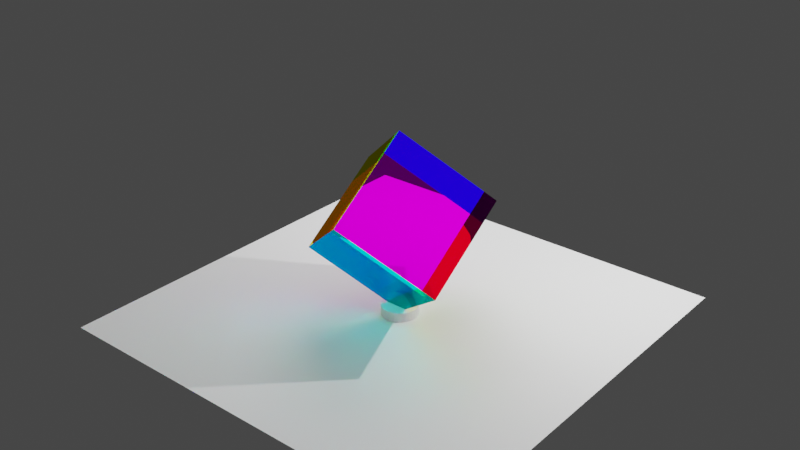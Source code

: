 # Source: cmy-cube.blend  (saved by Blender 2.91.10; exported with 4.5.12 LTS)
import bpy
from mathutils import Matrix  # noqa: F401  (used for matrix-valued properties, if any)

bpy.ops.wm.read_factory_settings(use_empty=True)
scene = bpy.context.scene
scene.name = 'Scene'

# ---- collections
col_collection = bpy.data.collections.new('Collection'); scene.collection.children.link(col_collection)

# ---- materials (node trees are filled in below, after node groups)
mat_clear = bpy.data.materials.new('Clear')
mat_clear.alpha_threshold = 0.0
mat_clear.line_color = (0.0, 0.0, 0.0, 1.0)
mat_ud = bpy.data.materials.new('UD')
mat_fb = bpy.data.materials.new('FB')
mat_rl = bpy.data.materials.new('RL')
mat_material = bpy.data.materials.new('Material')

# ---- material node trees
mat_clear.use_nodes = True; mat_clear.node_tree.nodes.clear()
_N = mat_clear.node_tree.nodes; _L = mat_clear.node_tree.links
n0 = _N.new('ShaderNodeOutputMaterial'); n0.name = 'Material Output'; n0.location = (274, 277)
n1 = _N.new('ShaderNodeBsdfPrincipled'); n1.name = 'Principled BSDF'; n1.location = (-111, 273)
n1.distribution = 'GGX'
n1.subsurface_method = 'BURLEY'
n1.inputs[0].default_value = (1.0, 1.0, 1.0, 1.0)
n1.inputs[2].default_value = 0.0
n1.inputs[3].default_value = 1.45
n1.inputs[18].default_value = 1.0
n1.inputs[27].default_value = (0.0, 0.0, 0.0, 1.0)
n1.inputs[28].default_value = 1.0
_L.new(n1.outputs[0], n0.inputs[0])
n0.is_active_output = True
mat_ud.use_nodes = True; mat_ud.node_tree.nodes.clear()
_N = mat_ud.node_tree.nodes; _L = mat_ud.node_tree.links
n0 = _N.new('ShaderNodeOutputMaterial'); n0.name = 'Material Output'; n0.location = (300, 300)
n1 = _N.new('ShaderNodeBsdfGlass'); n1.name = 'Glass BSDF'; n1.location = (-15, 281)
n1.distribution = 'BECKMANN'
n1.inputs[0].default_value = (1.0, 0.0, 1.0, 1.0)
n1.inputs[2].default_value = 1.45
_L.new(n1.outputs[0], n0.inputs[0])
n0.is_active_output = True
mat_fb.use_nodes = True; mat_fb.node_tree.nodes.clear()
_N = mat_fb.node_tree.nodes; _L = mat_fb.node_tree.links
n0 = _N.new('ShaderNodeOutputMaterial'); n0.name = 'Material Output'; n0.location = (300, 300)
n1 = _N.new('ShaderNodeBsdfGlass'); n1.name = 'Glass BSDF'; n1.location = (31, 284)
n1.distribution = 'BECKMANN'
n1.inputs[0].default_value = (0.0, 1.0, 1.0, 1.0)
n1.inputs[2].default_value = 1.45
_L.new(n1.outputs[0], n0.inputs[0])
n0.is_active_output = True
mat_rl.use_nodes = True; mat_rl.node_tree.nodes.clear()
_N = mat_rl.node_tree.nodes; _L = mat_rl.node_tree.links
n0 = _N.new('ShaderNodeOutputMaterial'); n0.name = 'Material Output'; n0.location = (201, 330)
n1 = _N.new('ShaderNodeBsdfGlass'); n1.name = 'Glass BSDF'; n1.location = (-183, 306)
n1.distribution = 'BECKMANN'
n1.inputs[0].default_value = (1.0, 1.0, 0.0, 1.0)
n1.inputs[2].default_value = 1.45
_L.new(n1.outputs[0], n0.inputs[0])
n0.is_active_output = True
mat_material.use_nodes = True; mat_material.node_tree.nodes.clear()
_N = mat_material.node_tree.nodes; _L = mat_material.node_tree.links
n0 = _N.new('ShaderNodeBsdfPrincipled'); n0.name = 'Principled BSDF'; n0.location = (10, 300)
n0.distribution = 'GGX'
n0.subsurface_method = 'BURLEY'
n0.inputs[2].default_value = 1.0
n0.inputs[3].default_value = 1.45
n0.inputs[27].default_value = (0.0, 0.0, 0.0, 1.0)
n0.inputs[28].default_value = 1.0
n1 = _N.new('ShaderNodeOutputMaterial'); n1.name = 'Material Output'; n1.location = (300, 300)
_L.new(n0.outputs[0], n1.inputs[0])
n1.is_active_output = True

# ---- world
world_world = bpy.data.worlds.new('World'); scene.world = world_world
world_world.use_nodes = True; world_world.node_tree.nodes.clear()
_N = world_world.node_tree.nodes; _L = world_world.node_tree.links
n0 = _N.new('ShaderNodeOutputWorld'); n0.name = 'World Output'; n0.location = (300, 300)
n1 = _N.new('ShaderNodeBackground'); n1.name = 'Background'; n1.location = (10, 300)
n1.inputs[0].default_value = (0.05088, 0.05088, 0.05088, 1.0)
_L.new(n1.outputs[0], n0.inputs[0])
n0.is_active_output = True
world_world.color = (0.05088, 0.05088, 0.05088)
world_world.use_sun_shadow = False
world_world.sun_shadow_jitter_overblur = 0.0

# ---- lights
light_light = bpy.data.lights.new('Light', 'POINT')
light_light.transmission_factor = 0.0
light_light.energy = 1578.0
light_light.shadow_soft_size = 0.1
light_light.shadow_maximum_resolution = 0.006
light_light.use_absolute_resolution = True
light_light_001 = bpy.data.lights.new('Light.001', 'POINT')
light_light_001.transmission_factor = 0.0
light_light_001.energy = 1578.0
light_light_001.shadow_soft_size = 2.72
light_light_001.shadow_maximum_resolution = 0.006
light_light_001.use_absolute_resolution = True
light_sun = bpy.data.lights.new('Sun', 'SUN')
light_sun.transmission_factor = 0.0
light_sun.angle = 2.657
light_sun.energy = 1.0
light_sun.shadow_soft_size = 0.125

# ---- meshes
me_cube = bpy.data.meshes.new('Cube')
me_cube.from_pydata([(1.0, 1.0, 1.0), (1.0, 1.0, -1.0), (1.0, -1.0, 1.0), (1.0, -1.0, -1.0), (-1.0, 1.0, 1.0), (-1.0, 1.0, -1.0), (-1.0, -1.0, 1.0), (-1.0, -1.0, -1.0)], [], [(0, 4, 6, 2), (3, 2, 6, 7), (7, 6, 4, 5), (5, 1, 3, 7), (1, 0, 2, 3), (5, 4, 0, 1)])
me_cube.polygons.foreach_set('material_index', [1, 2, 3, 1, 3, 2])
_uv = me_cube.uv_layers.new(name='UVMap')
_uv.uv.foreach_set('vector', [0.625, 0.5, 0.875, 0.5, 0.875, 0.75, 0.625, 0.75, 0.375, 0.75, 0.625, 0.75, 0.625, 1.0, 0.375, 1.0, 0.375, 0.0, 0.625, 0.0, 0.625, 0.25, 0.375, 0.25, 0.125, 0.5, 0.375, 0.5, 0.375, 0.75, 0.125, 0.75, 0.375, 0.5, 0.625, 0.5, 0.625, 0.75, 0.375, 0.75, 0.375, 0.25, 0.625, 0.25, 0.625, 0.5, 0.375, 0.5])
me_cube.materials.append(mat_clear)
me_cube.materials.append(mat_ud)
me_cube.materials.append(mat_fb)
me_cube.materials.append(mat_rl)
me_cube.use_remesh_preserve_volume = False
me_cube.use_remesh_preserve_attributes = False
me_cube.use_mirror_vertex_groups = False
me_cube.update()
me_cylinder = bpy.data.meshes.new('Cylinder')
me_cylinder.from_pydata([(0.0, 1.0, -1.0), (0.0, 1.0, 1.0), (0.1951, 0.9808, -1.0), (0.1951, 0.9808, 1.0), (0.3827, 0.9239, -1.0), (0.3827, 0.9239, 1.0), (0.5556, 0.8315, -1.0), (0.5556, 0.8315, 1.0), (0.7071, 0.7071, -1.0), (0.7071, 0.7071, 1.0), (0.8315, 0.5556, -1.0), (0.8315, 0.5556, 1.0), (0.9239, 0.3827, -1.0), (0.9239, 0.3827, 1.0), (0.9808, 0.1951, -1.0), (0.9808, 0.1951, 1.0), (1.0, 7.55e-08, -1.0), (1.0, 7.55e-08, 1.0), (0.9808, -0.1951, -1.0), (0.9808, -0.1951, 1.0), (0.9239, -0.3827, -1.0), (0.9239, -0.3827, 1.0), (0.8315, -0.5556, -1.0), (0.8315, -0.5556, 1.0), (0.7071, -0.7071, -1.0), (0.7071, -0.7071, 1.0), (0.5556, -0.8315, -1.0), (0.5556, -0.8315, 1.0), (0.3827, -0.9239, -1.0), (0.3827, -0.9239, 1.0), (0.1951, -0.9808, -1.0), (0.1951, -0.9808, 1.0), (-3.258e-07, -1.0, -1.0), (-3.258e-07, -1.0, 1.0), (-0.1951, -0.9808, -1.0), (-0.1951, -0.9808, 1.0), (-0.3827, -0.9239, -1.0), (-0.3827, -0.9239, 1.0), (-0.5556, -0.8315, -1.0), (-0.5556, -0.8315, 1.0), (-0.7071, -0.7071, -1.0), (-0.7071, -0.7071, 1.0), (-0.8315, -0.5556, -1.0), (-0.8315, -0.5556, 1.0), (-0.9239, -0.3827, -1.0), (-0.9239, -0.3827, 1.0), (-0.9808, -0.1951, -1.0), (-0.9808, -0.1951, 1.0), (-1.0, 9.656e-07, -1.0), (-1.0, 9.656e-07, 1.0), (-0.9808, 0.1951, -1.0), (-0.9808, 0.1951, 1.0), (-0.9239, 0.3827, -1.0), (-0.9239, 0.3827, 1.0), (-0.8315, 0.5556, -1.0), (-0.8315, 0.5556, 1.0), (-0.7071, 0.7071, -1.0), (-0.7071, 0.7071, 1.0), (-0.5556, 0.8315, -1.0), (-0.5556, 0.8315, 1.0), (-0.3827, 0.9239, -1.0), (-0.3827, 0.9239, 1.0), (-0.1951, 0.9808, -1.0), (-0.1951, 0.9808, 1.0)], [], [(0, 1, 3, 2), (2, 3, 5, 4), (4, 5, 7, 6), (6, 7, 9, 8), (8, 9, 11, 10), (10, 11, 13, 12), (12, 13, 15, 14), (14, 15, 17, 16), (16, 17, 19, 18), (18, 19, 21, 20), (20, 21, 23, 22), (22, 23, 25, 24), (24, 25, 27, 26), (26, 27, 29, 28), (28, 29, 31, 30), (30, 31, 33, 32), (32, 33, 35, 34), (34, 35, 37, 36), (36, 37, 39, 38), (38, 39, 41, 40), (40, 41, 43, 42), (42, 43, 45, 44), (44, 45, 47, 46), (46, 47, 49, 48), (48, 49, 51, 50), (50, 51, 53, 52), (52, 53, 55, 54), (54, 55, 57, 56), (56, 57, 59, 58), (58, 59, 61, 60), (3, 1, 63, 61, 59, 57, 55, 53, 51, 49, 47, 45, 43, 41, 39, 37, 35, 33, 31, 29, 27, 25, 23, 21, 19, 17, 15, 13, 11, 9, 7, 5), (60, 61, 63, 62), (62, 63, 1, 0), (0, 2, 4, 6, 8, 10, 12, 14, 16, 18, 20, 22, 24, 26, 28, 30, 32, 34, 36, 38, 40, 42, 44, 46, 48, 50, 52, 54, 56, 58, 60, 62)])
_uv = me_cylinder.uv_layers.new(name='UVMap')
_uv.uv.foreach_set('vector', [1.0, 0.5, 1.0, 1.0, 0.9688, 1.0, 0.9688, 0.5, 0.9688, 0.5, 0.9688, 1.0, 0.9375, 1.0, 0.9375, 0.5, 0.9375, 0.5, 0.9375, 1.0, 0.9062, 1.0, 0.9062, 0.5, 0.9062, 0.5, 0.9062, 1.0, 0.875, 1.0, 0.875, 0.5, 0.875, 0.5, 0.875, 1.0, 0.8438, 1.0, 0.8438, 0.5, 0.8438, 0.5, 0.8438, 1.0, 0.8125, 1.0, 0.8125, 0.5, 0.8125, 0.5, 0.8125, 1.0, 0.7812, 1.0, 0.7812, 0.5, 0.7812, 0.5, 0.7812, 1.0, 0.75, 1.0, 0.75, 0.5, 0.75, 0.5, 0.75, 1.0, 0.7188, 1.0, 0.7188, 0.5, 0.7188, 0.5, 0.7188, 1.0, 0.6875, 1.0, 0.6875, 0.5, 0.6875, 0.5, 0.6875, 1.0, 0.6562, 1.0, 0.6562, 0.5, 0.6562, 0.5, 0.6562, 1.0, 0.625, 1.0, 0.625, 0.5, 0.625, 0.5, 0.625, 1.0, 0.5938, 1.0, 0.5938, 0.5, 0.5938, 0.5, 0.5938, 1.0, 0.5625, 1.0, 0.5625, 0.5, 0.5625, 0.5, 0.5625, 1.0, 0.5312, 1.0, 0.5312, 0.5, 0.5312, 0.5, 0.5312, 1.0, 0.5, 1.0, 0.5, 0.5, 0.5, 0.5, 0.5, 1.0, 0.4688, 1.0, 0.4688, 0.5, 0.4688, 0.5, 0.4688, 1.0, 0.4375, 1.0, 0.4375, 0.5, 0.4375, 0.5, 0.4375, 1.0, 0.4062, 1.0, 0.4062, 0.5, 0.4062, 0.5, 0.4062, 1.0, 0.375, 1.0, 0.375, 0.5, 0.375, 0.5, 0.375, 1.0, 0.3438, 1.0, 0.3438, 0.5, 0.3438, 0.5, 0.3438, 1.0, 0.3125, 1.0, 0.3125, 0.5, 0.3125, 0.5, 0.3125, 1.0, 0.2812, 1.0, 0.2812, 0.5, 0.2812, 0.5, 0.2812, 1.0, 0.25, 1.0, 0.25, 0.5, 0.25, 0.5, 0.25, 1.0, 0.2188, 1.0, 0.2188, 0.5, 0.2188, 0.5, 0.2188, 1.0, 0.1875, 1.0, 0.1875, 0.5, 0.1875, 0.5, 0.1875, 1.0, 0.1562, 1.0, 0.1562, 0.5, 0.1562, 0.5, 0.1562, 1.0, 0.125, 1.0, 0.125, 0.5, 0.125, 0.5, 0.125, 1.0, 0.09375, 1.0, 0.09375, 0.5, 0.09375, 0.5, 0.09375, 1.0, 0.0625, 1.0, 0.0625, 0.5, 0.2968, 0.4854, 0.25, 0.49, 0.2032, 0.4854, 0.1582, 0.4717, 0.1167, 0.4496, 0.08029, 0.4197, 0.05045, 0.3833, 0.02827, 0.3418, 0.01461, 0.2968, 0.01, 0.25, 0.01461, 0.2032, 0.02827, 0.1582, 0.05045, 0.1167, 0.08029, 0.08029, 0.1167, 0.05045, 0.1582, 0.02827, 0.2032, 0.01461, 0.25, 0.01, 0.2968, 0.01461, 0.3418, 0.02827, 0.3833, 0.05045, 0.4197, 0.08029, 0.4496, 0.1167, 0.4717, 0.1582, 0.4854, 0.2032, 0.49, 0.25, 0.4854, 0.2968, 0.4717, 0.3418, 0.4496, 0.3833, 0.4197, 0.4197, 0.3833, 0.4496, 0.3418, 0.4717, 0.0625, 0.5, 0.0625, 1.0, 0.03125, 1.0, 0.03125, 0.5, 0.03125, 0.5, 0.03125, 1.0, 0.0, 1.0, 0.0, 0.5, 0.75, 0.49, 0.7968, 0.4854, 0.8418, 0.4717, 0.8833, 0.4496, 0.9197, 0.4197, 0.9496, 0.3833, 0.9717, 0.3418, 0.9854, 0.2968, 0.99, 0.25, 0.9854, 0.2032, 0.9717, 0.1582, 0.9496, 0.1167, 0.9197, 0.08029, 0.8833, 0.05045, 0.8418, 0.02827, 0.7968, 0.01461, 0.75, 0.01, 0.7032, 0.01461, 0.6582, 0.02827, 0.6167, 0.05045, 0.5803, 0.08029, 0.5504, 0.1167, 0.5283, 0.1582, 0.5146, 0.2032, 0.51, 0.25, 0.5146, 0.2968, 0.5283, 0.3418, 0.5504, 0.3833, 0.5803, 0.4197, 0.6167, 0.4496, 0.6582, 0.4717, 0.7032, 0.4854])
me_cylinder.materials.append(mat_material)
me_cylinder.use_remesh_fix_poles = True
me_cylinder.use_remesh_preserve_attributes = False
me_cylinder.use_mirror_vertex_groups = False
me_cylinder.update()
me_plane = bpy.data.meshes.new('Plane')
me_plane.from_pydata([(-1.0, -1.0, 0.0), (1.0, -1.0, 0.0), (-1.0, 1.0, 0.0), (1.0, 1.0, 0.0)], [], [(0, 1, 3, 2)])
_uv = me_plane.uv_layers.new(name='UVMap')
_uv.uv.foreach_set('vector', [0.0, 0.0, 1.0, 0.0, 1.0, 1.0, 0.0, 1.0])
me_plane.use_remesh_fix_poles = True
me_plane.use_remesh_preserve_attributes = False
me_plane.use_mirror_vertex_groups = False
me_plane.update()

# ---- objects
ob_cube = bpy.data.objects.new('Cube', me_cube)
ob_light = bpy.data.objects.new('Light', light_light)
ob_cylinder = bpy.data.objects.new('Cylinder', me_cylinder)
ob_plane = bpy.data.objects.new('Plane', me_plane)
ob_light_001 = bpy.data.objects.new('Light.001', light_light_001)
ob_sun = bpy.data.objects.new('Sun', light_sun)

# ---- transforms, parenting, visibility, modifiers, constraints
ob_cube.location = (0.0, 0.0, 1.752)
ob_cube.rotation_euler = (0.799, 0.609, 0.5314)
ob_cube.lock_rotations_4d = False
ob_cube.empty_display_type = 'ARROWS'
ob_cube.lineart.crease_threshold = 0.0
ob_light.location = (3.678, 3.635, 5.525)
ob_light.rotation_euler = (0.6503, 0.05522, 1.866)
ob_light.lock_rotations_4d = False
ob_light.empty_display_type = 'ARROWS'
ob_light.color = (0.0, 0.0, 0.0, 0.0)
ob_light.lineart.crease_threshold = 0.0
ob_cylinder.location = (0.0, 0.0, 0.0914)
ob_cylinder.scale = (0.3435, 0.3435, 0.09009)
ob_cylinder.lineart.crease_threshold = 0.0
ob_plane.location = (0.0, 0.0, 0.0)
ob_plane.scale = (3.936, 3.936, 3.936)
ob_plane.lineart.crease_threshold = 0.0
ob_light_001.location = (-3.079, 3.531, 6.296)
ob_light_001.rotation_euler = (0.6503, 0.05522, 1.866)
ob_light_001.lock_rotations_4d = False
ob_light_001.empty_display_type = 'ARROWS'
ob_light_001.color = (0.0, 0.0, 0.0, 0.0)
ob_light_001.lineart.crease_threshold = 0.0
ob_sun.location = (0.0, 0.0, 0.0)
ob_sun.lineart.crease_threshold = 0.0

# ---- collection membership
col_collection.objects.link(ob_cube)
col_collection.objects.link(ob_light)
col_collection.objects.link(ob_cylinder)
col_collection.objects.link(ob_plane)
col_collection.objects.link(ob_light_001)
col_collection.objects.link(ob_sun)

# ---- scene / render settings (as saved in the file)
scene.frame_start = 1; scene.frame_end = 250; scene.frame_set(1)
scene.render.engine = 'CYCLES'
scene.cycles.use_denoising = False
scene.cycles.samples = 128
scene.cycles.sampling_pattern = 'TABULATED_SOBOL'
scene.cycles.use_adaptive_sampling = False
scene.cycles.use_light_tree = False
scene.view_settings.view_transform = 'Filmic'
bpy.context.view_layer.update()

# ---- added for rendering (the .blend has no active camera): camera
cam_auto = bpy.data.cameras.new('AutoCamera')
cam_auto.lens = 50.0
cam_auto.sensor_width = 36.0
cam_auto.clip_end = 1000.0
ob_auto_camera = bpy.data.objects.new('AutoCamera', cam_auto)
scene.collection.objects.link(ob_auto_camera)
ob_auto_camera.location = (10.7934, -12.9521, 10.3766)
ob_auto_camera.rotation_euler = (1.09748, -7.21219e-08, 0.694738)
scene.camera = ob_auto_camera
bpy.context.view_layer.update()
